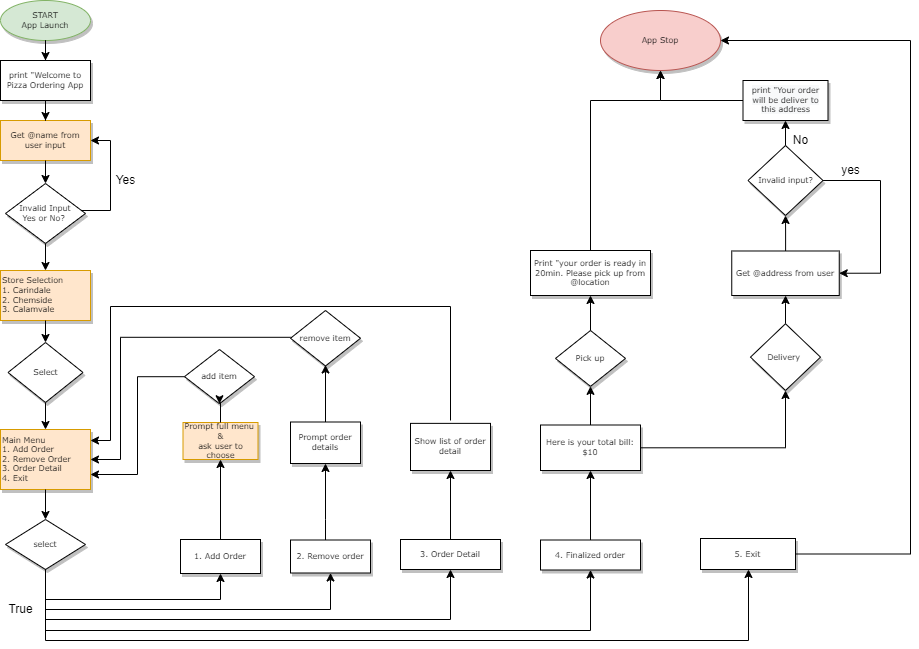

The diagram above was exported from draw.io. Its source (the exported page's mxGraphModel, read from the mxfile embedded in the PNG):
<mxGraphModel dx="1422" dy="1612" grid="1" gridSize="10" guides="1" tooltips="1" connect="1" arrows="1" fold="1" page="1" pageScale="1" pageWidth="1100" pageHeight="850" background="none" math="0" shadow="0">
  <root>
    <mxCell id="0" />
    <mxCell id="1" parent="0" />
    <mxCell id="m1Wjdn7s3wlxbTCl4hF0-30" value="" style="group" vertex="1" connectable="0" parent="1">
      <mxGeometry x="95" y="-760" width="910" height="640" as="geometry" />
    </mxCell>
    <mxCell id="8FfngSQK4XVfqG3GHyuO-5" value="Get @name from user input" style="whiteSpace=wrap;html=1;rounded=0;shadow=1;fontFamily=Verdana;fontSize=8;strokeWidth=1;fillColor=#ffe6cc;strokeColor=#d79b00;" parent="m1Wjdn7s3wlxbTCl4hF0-30" vertex="1">
      <mxGeometry y="120" width="90" height="40" as="geometry" />
    </mxCell>
    <mxCell id="8FfngSQK4XVfqG3GHyuO-7" value="print &quot;Welcome to Pizza Ordering App" style="whiteSpace=wrap;html=1;rounded=0;shadow=1;fontFamily=Verdana;fontSize=8;strokeWidth=1;" parent="m1Wjdn7s3wlxbTCl4hF0-30" vertex="1">
      <mxGeometry y="60" width="90" height="40" as="geometry" />
    </mxCell>
    <mxCell id="8FfngSQK4XVfqG3GHyuO-8" value="" style="edgeStyle=orthogonalEdgeStyle;rounded=0;orthogonalLoop=1;jettySize=auto;html=1;" parent="m1Wjdn7s3wlxbTCl4hF0-30" source="8FfngSQK4XVfqG3GHyuO-7" target="8FfngSQK4XVfqG3GHyuO-5" edge="1">
      <mxGeometry relative="1" as="geometry" />
    </mxCell>
    <mxCell id="8FfngSQK4XVfqG3GHyuO-15" value="Yes" style="text;html=1;align=center;verticalAlign=middle;resizable=0;points=[];autosize=1;strokeColor=none;fillColor=none;" parent="m1Wjdn7s3wlxbTCl4hF0-30" vertex="1">
      <mxGeometry x="110" y="170" width="30" height="20" as="geometry" />
    </mxCell>
    <mxCell id="8FfngSQK4XVfqG3GHyuO-17" value="START&lt;br&gt;App Launch" style="ellipse;whiteSpace=wrap;html=1;rounded=0;shadow=1;fontFamily=Verdana;fontSize=8;strokeWidth=1;fillColor=#d5e8d4;strokeColor=#82b366;" parent="m1Wjdn7s3wlxbTCl4hF0-30" vertex="1">
      <mxGeometry width="90" height="40" as="geometry" />
    </mxCell>
    <mxCell id="8FfngSQK4XVfqG3GHyuO-18" value="" style="edgeStyle=orthogonalEdgeStyle;rounded=0;orthogonalLoop=1;jettySize=auto;html=1;" parent="m1Wjdn7s3wlxbTCl4hF0-30" source="8FfngSQK4XVfqG3GHyuO-17" target="8FfngSQK4XVfqG3GHyuO-7" edge="1">
      <mxGeometry relative="1" as="geometry" />
    </mxCell>
    <mxCell id="8FfngSQK4XVfqG3GHyuO-27" value="" style="edgeStyle=orthogonalEdgeStyle;rounded=0;orthogonalLoop=1;jettySize=auto;html=1;entryX=1;entryY=0.5;entryDx=0;entryDy=0;" parent="m1Wjdn7s3wlxbTCl4hF0-30" source="8FfngSQK4XVfqG3GHyuO-24" target="8FfngSQK4XVfqG3GHyuO-5" edge="1">
      <mxGeometry relative="1" as="geometry">
        <mxPoint x="205" y="140" as="targetPoint" />
        <Array as="points">
          <mxPoint x="110" y="210" />
          <mxPoint x="110" y="140" />
        </Array>
      </mxGeometry>
    </mxCell>
    <mxCell id="8FfngSQK4XVfqG3GHyuO-24" value="Invalid Input&lt;br&gt;Yes or No?&amp;nbsp;" style="rhombus;whiteSpace=wrap;html=1;rounded=0;shadow=1;fontFamily=Verdana;fontSize=8;strokeWidth=1;" parent="m1Wjdn7s3wlxbTCl4hF0-30" vertex="1">
      <mxGeometry x="5" y="183" width="80" height="60" as="geometry" />
    </mxCell>
    <mxCell id="8FfngSQK4XVfqG3GHyuO-25" value="" style="edgeStyle=orthogonalEdgeStyle;rounded=0;orthogonalLoop=1;jettySize=auto;html=1;" parent="m1Wjdn7s3wlxbTCl4hF0-30" source="8FfngSQK4XVfqG3GHyuO-5" target="8FfngSQK4XVfqG3GHyuO-24" edge="1">
      <mxGeometry relative="1" as="geometry" />
    </mxCell>
    <mxCell id="8FfngSQK4XVfqG3GHyuO-28" value="Store Selection&lt;br&gt;1. Carindale&lt;br&gt;2. Chemside&lt;br&gt;3. Calamvale" style="whiteSpace=wrap;html=1;rounded=0;shadow=1;fontFamily=Verdana;fontSize=8;strokeWidth=1;fillColor=#ffe6cc;strokeColor=#d79b00;align=left;" parent="m1Wjdn7s3wlxbTCl4hF0-30" vertex="1">
      <mxGeometry y="270" width="90" height="50" as="geometry" />
    </mxCell>
    <mxCell id="8FfngSQK4XVfqG3GHyuO-70" value="" style="edgeStyle=orthogonalEdgeStyle;rounded=0;orthogonalLoop=1;jettySize=auto;html=1;" parent="m1Wjdn7s3wlxbTCl4hF0-30" source="8FfngSQK4XVfqG3GHyuO-24" target="8FfngSQK4XVfqG3GHyuO-28" edge="1">
      <mxGeometry relative="1" as="geometry" />
    </mxCell>
    <mxCell id="8FfngSQK4XVfqG3GHyuO-30" value="Main Menu&lt;br&gt;1. Add Order&lt;br&gt;&lt;div style=&quot;&quot;&gt;&lt;span&gt;2. Remove Order&lt;/span&gt;&lt;/div&gt;3. Order Detail&lt;br&gt;4. Exit" style="whiteSpace=wrap;html=1;rounded=0;shadow=1;fontFamily=Verdana;fontSize=8;strokeWidth=1;fillColor=#ffe6cc;strokeColor=#d79b00;align=left;" parent="m1Wjdn7s3wlxbTCl4hF0-30" vertex="1">
      <mxGeometry y="429" width="90" height="60" as="geometry" />
    </mxCell>
    <mxCell id="8FfngSQK4XVfqG3GHyuO-32" value="select" style="rhombus;whiteSpace=wrap;html=1;rounded=0;shadow=1;fontFamily=Verdana;fontSize=8;strokeWidth=1;" parent="m1Wjdn7s3wlxbTCl4hF0-30" vertex="1">
      <mxGeometry x="5" y="519" width="80" height="50" as="geometry" />
    </mxCell>
    <mxCell id="8FfngSQK4XVfqG3GHyuO-33" value="" style="edgeStyle=orthogonalEdgeStyle;rounded=0;orthogonalLoop=1;jettySize=auto;html=1;exitX=0.5;exitY=1;exitDx=0;exitDy=0;" parent="m1Wjdn7s3wlxbTCl4hF0-30" source="8FfngSQK4XVfqG3GHyuO-30" target="8FfngSQK4XVfqG3GHyuO-32" edge="1">
      <mxGeometry relative="1" as="geometry">
        <mxPoint x="45" y="509" as="sourcePoint" />
      </mxGeometry>
    </mxCell>
    <mxCell id="8FfngSQK4XVfqG3GHyuO-44" value="1. Add Order" style="whiteSpace=wrap;html=1;rounded=0;shadow=1;fontFamily=Verdana;fontSize=8;strokeWidth=1;" parent="m1Wjdn7s3wlxbTCl4hF0-30" vertex="1">
      <mxGeometry x="180" y="539" width="80" height="34" as="geometry" />
    </mxCell>
    <mxCell id="8FfngSQK4XVfqG3GHyuO-45" value="" style="edgeStyle=orthogonalEdgeStyle;rounded=0;orthogonalLoop=1;jettySize=auto;html=1;" parent="m1Wjdn7s3wlxbTCl4hF0-30" source="8FfngSQK4XVfqG3GHyuO-32" target="8FfngSQK4XVfqG3GHyuO-44" edge="1">
      <mxGeometry relative="1" as="geometry">
        <Array as="points">
          <mxPoint x="45" y="599" />
          <mxPoint x="220" y="599" />
        </Array>
      </mxGeometry>
    </mxCell>
    <mxCell id="8FfngSQK4XVfqG3GHyuO-46" value="2. Remove order" style="whiteSpace=wrap;html=1;rounded=0;shadow=1;fontFamily=Verdana;fontSize=8;strokeWidth=1;" parent="m1Wjdn7s3wlxbTCl4hF0-30" vertex="1">
      <mxGeometry x="290" y="539.5" width="80" height="33" as="geometry" />
    </mxCell>
    <mxCell id="8FfngSQK4XVfqG3GHyuO-47" value="" style="edgeStyle=orthogonalEdgeStyle;rounded=0;orthogonalLoop=1;jettySize=auto;html=1;" parent="m1Wjdn7s3wlxbTCl4hF0-30" source="8FfngSQK4XVfqG3GHyuO-32" target="8FfngSQK4XVfqG3GHyuO-46" edge="1">
      <mxGeometry relative="1" as="geometry">
        <Array as="points">
          <mxPoint x="45" y="609" />
          <mxPoint x="330" y="609" />
        </Array>
      </mxGeometry>
    </mxCell>
    <mxCell id="8FfngSQK4XVfqG3GHyuO-48" value="3. Order Detail" style="whiteSpace=wrap;html=1;rounded=0;shadow=1;fontFamily=Verdana;fontSize=8;strokeWidth=1;" parent="m1Wjdn7s3wlxbTCl4hF0-30" vertex="1">
      <mxGeometry x="400" y="539" width="100" height="30" as="geometry" />
    </mxCell>
    <mxCell id="8FfngSQK4XVfqG3GHyuO-49" value="" style="edgeStyle=orthogonalEdgeStyle;rounded=0;orthogonalLoop=1;jettySize=auto;html=1;" parent="m1Wjdn7s3wlxbTCl4hF0-30" source="8FfngSQK4XVfqG3GHyuO-32" target="8FfngSQK4XVfqG3GHyuO-48" edge="1">
      <mxGeometry relative="1" as="geometry">
        <Array as="points">
          <mxPoint x="45" y="619" />
          <mxPoint x="450" y="619" />
        </Array>
      </mxGeometry>
    </mxCell>
    <mxCell id="8FfngSQK4XVfqG3GHyuO-50" value="4. Finalized order" style="whiteSpace=wrap;html=1;rounded=0;shadow=1;fontFamily=Verdana;fontSize=8;strokeWidth=1;" parent="m1Wjdn7s3wlxbTCl4hF0-30" vertex="1">
      <mxGeometry x="540" y="539.5" width="100" height="30" as="geometry" />
    </mxCell>
    <mxCell id="8FfngSQK4XVfqG3GHyuO-51" value="" style="edgeStyle=orthogonalEdgeStyle;rounded=0;orthogonalLoop=1;jettySize=auto;html=1;" parent="m1Wjdn7s3wlxbTCl4hF0-30" source="8FfngSQK4XVfqG3GHyuO-32" target="8FfngSQK4XVfqG3GHyuO-50" edge="1">
      <mxGeometry relative="1" as="geometry">
        <Array as="points">
          <mxPoint x="45" y="630" />
          <mxPoint x="590" y="630" />
        </Array>
      </mxGeometry>
    </mxCell>
    <mxCell id="8FfngSQK4XVfqG3GHyuO-52" value="True" style="text;html=1;align=center;verticalAlign=middle;resizable=0;points=[];autosize=1;strokeColor=none;fillColor=none;" parent="m1Wjdn7s3wlxbTCl4hF0-30" vertex="1">
      <mxGeometry y="599" width="40" height="20" as="geometry" />
    </mxCell>
    <mxCell id="8FfngSQK4XVfqG3GHyuO-53" value="Prompt full menu&amp;nbsp;&lt;br&gt;&amp;amp;&lt;br&gt;ask user to choose" style="whiteSpace=wrap;html=1;rounded=0;shadow=1;fontFamily=Verdana;fontSize=8;strokeWidth=1;fillColor=#ffe6cc;strokeColor=#d79b00;" parent="m1Wjdn7s3wlxbTCl4hF0-30" vertex="1">
      <mxGeometry x="182.5" y="422" width="75" height="37" as="geometry" />
    </mxCell>
    <mxCell id="8FfngSQK4XVfqG3GHyuO-54" value="" style="edgeStyle=orthogonalEdgeStyle;rounded=0;orthogonalLoop=1;jettySize=auto;html=1;entryX=0.5;entryY=1;entryDx=0;entryDy=0;" parent="m1Wjdn7s3wlxbTCl4hF0-30" source="8FfngSQK4XVfqG3GHyuO-44" target="8FfngSQK4XVfqG3GHyuO-53" edge="1">
      <mxGeometry relative="1" as="geometry">
        <mxPoint x="220" y="509" as="targetPoint" />
      </mxGeometry>
    </mxCell>
    <mxCell id="8FfngSQK4XVfqG3GHyuO-55" value="Show list of order detail" style="whiteSpace=wrap;html=1;rounded=0;shadow=1;fontFamily=Verdana;fontSize=8;strokeWidth=1;" parent="m1Wjdn7s3wlxbTCl4hF0-30" vertex="1">
      <mxGeometry x="410" y="422.87" width="80" height="47.13" as="geometry" />
    </mxCell>
    <mxCell id="8FfngSQK4XVfqG3GHyuO-56" value="" style="edgeStyle=orthogonalEdgeStyle;rounded=0;orthogonalLoop=1;jettySize=auto;html=1;" parent="m1Wjdn7s3wlxbTCl4hF0-30" source="8FfngSQK4XVfqG3GHyuO-48" target="8FfngSQK4XVfqG3GHyuO-55" edge="1">
      <mxGeometry relative="1" as="geometry" />
    </mxCell>
    <mxCell id="8FfngSQK4XVfqG3GHyuO-59" value="" style="edgeStyle=orthogonalEdgeStyle;rounded=0;orthogonalLoop=1;jettySize=auto;html=1;entryX=1;entryY=0.75;entryDx=0;entryDy=0;" parent="m1Wjdn7s3wlxbTCl4hF0-30" source="8FfngSQK4XVfqG3GHyuO-57" target="8FfngSQK4XVfqG3GHyuO-30" edge="1">
      <mxGeometry relative="1" as="geometry">
        <mxPoint x="140" y="479" as="targetPoint" />
      </mxGeometry>
    </mxCell>
    <mxCell id="8FfngSQK4XVfqG3GHyuO-57" value="add item" style="rhombus;whiteSpace=wrap;html=1;rounded=0;shadow=1;fontFamily=Verdana;fontSize=8;strokeWidth=1;" parent="m1Wjdn7s3wlxbTCl4hF0-30" vertex="1">
      <mxGeometry x="184" y="349" width="70" height="54.25" as="geometry" />
    </mxCell>
    <mxCell id="8FfngSQK4XVfqG3GHyuO-58" value="" style="edgeStyle=orthogonalEdgeStyle;rounded=0;orthogonalLoop=1;jettySize=auto;html=1;" parent="m1Wjdn7s3wlxbTCl4hF0-30" source="8FfngSQK4XVfqG3GHyuO-53" target="8FfngSQK4XVfqG3GHyuO-57" edge="1">
      <mxGeometry relative="1" as="geometry" />
    </mxCell>
    <mxCell id="8FfngSQK4XVfqG3GHyuO-65" value="" style="edgeStyle=orthogonalEdgeStyle;rounded=0;orthogonalLoop=1;jettySize=auto;html=1;" parent="m1Wjdn7s3wlxbTCl4hF0-30" source="8FfngSQK4XVfqG3GHyuO-61" edge="1">
      <mxGeometry relative="1" as="geometry">
        <mxPoint x="325" y="364.5" as="targetPoint" />
      </mxGeometry>
    </mxCell>
    <mxCell id="8FfngSQK4XVfqG3GHyuO-61" value="Prompt order details" style="whiteSpace=wrap;html=1;rounded=0;shadow=1;fontFamily=Verdana;fontSize=8;strokeWidth=1;" parent="m1Wjdn7s3wlxbTCl4hF0-30" vertex="1">
      <mxGeometry x="290" y="421.5" width="70" height="41.5" as="geometry" />
    </mxCell>
    <mxCell id="8FfngSQK4XVfqG3GHyuO-62" value="" style="edgeStyle=orthogonalEdgeStyle;rounded=0;orthogonalLoop=1;jettySize=auto;html=1;" parent="m1Wjdn7s3wlxbTCl4hF0-30" source="8FfngSQK4XVfqG3GHyuO-46" target="8FfngSQK4XVfqG3GHyuO-61" edge="1">
      <mxGeometry relative="1" as="geometry">
        <Array as="points">
          <mxPoint x="325" y="519" />
          <mxPoint x="325" y="519" />
        </Array>
      </mxGeometry>
    </mxCell>
    <mxCell id="8FfngSQK4XVfqG3GHyuO-67" value="" style="edgeStyle=orthogonalEdgeStyle;rounded=0;orthogonalLoop=1;jettySize=auto;html=1;entryX=1;entryY=0.5;entryDx=0;entryDy=0;" parent="m1Wjdn7s3wlxbTCl4hF0-30" target="8FfngSQK4XVfqG3GHyuO-30" edge="1">
      <mxGeometry relative="1" as="geometry">
        <mxPoint x="290.06306306306305" y="336.79999999999995" as="sourcePoint" />
        <mxPoint x="325" y="237.07000000000005" as="targetPoint" />
        <Array as="points">
          <mxPoint x="120" y="337" />
          <mxPoint x="120" y="459" />
        </Array>
      </mxGeometry>
    </mxCell>
    <mxCell id="8FfngSQK4XVfqG3GHyuO-64" value="remove item" style="rhombus;whiteSpace=wrap;html=1;rounded=0;shadow=1;fontFamily=Verdana;fontSize=8;strokeWidth=1;" parent="m1Wjdn7s3wlxbTCl4hF0-30" vertex="1">
      <mxGeometry x="290" y="310" width="70" height="55.5" as="geometry" />
    </mxCell>
    <mxCell id="8FfngSQK4XVfqG3GHyuO-75" value="" style="edgeStyle=orthogonalEdgeStyle;rounded=0;orthogonalLoop=1;jettySize=auto;html=1;" parent="m1Wjdn7s3wlxbTCl4hF0-30" target="8FfngSQK4XVfqG3GHyuO-30" edge="1">
      <mxGeometry relative="1" as="geometry">
        <Array as="points">
          <mxPoint x="110" y="306" />
          <mxPoint x="110" y="440" />
        </Array>
        <mxPoint x="450" y="420" as="sourcePoint" />
      </mxGeometry>
    </mxCell>
    <mxCell id="8FfngSQK4XVfqG3GHyuO-71" value="Select" style="rhombus;whiteSpace=wrap;html=1;rounded=0;shadow=1;fontFamily=Verdana;fontSize=8;align=center;strokeWidth=1;" parent="m1Wjdn7s3wlxbTCl4hF0-30" vertex="1">
      <mxGeometry x="7.5" y="342" width="75" height="60" as="geometry" />
    </mxCell>
    <mxCell id="8FfngSQK4XVfqG3GHyuO-72" value="" style="edgeStyle=orthogonalEdgeStyle;rounded=0;orthogonalLoop=1;jettySize=auto;html=1;" parent="m1Wjdn7s3wlxbTCl4hF0-30" source="8FfngSQK4XVfqG3GHyuO-28" target="8FfngSQK4XVfqG3GHyuO-71" edge="1">
      <mxGeometry relative="1" as="geometry" />
    </mxCell>
    <mxCell id="8FfngSQK4XVfqG3GHyuO-74" value="" style="edgeStyle=orthogonalEdgeStyle;rounded=0;orthogonalLoop=1;jettySize=auto;html=1;" parent="m1Wjdn7s3wlxbTCl4hF0-30" source="8FfngSQK4XVfqG3GHyuO-71" target="8FfngSQK4XVfqG3GHyuO-30" edge="1">
      <mxGeometry relative="1" as="geometry" />
    </mxCell>
    <mxCell id="m1Wjdn7s3wlxbTCl4hF0-1" value="Here is your total bill: $10" style="whiteSpace=wrap;html=1;fontSize=8;fontFamily=Verdana;rounded=0;shadow=1;strokeWidth=1;" vertex="1" parent="m1Wjdn7s3wlxbTCl4hF0-30">
      <mxGeometry x="540" y="424.5" width="100" height="45.5" as="geometry" />
    </mxCell>
    <mxCell id="m1Wjdn7s3wlxbTCl4hF0-2" value="" style="edgeStyle=orthogonalEdgeStyle;rounded=0;orthogonalLoop=1;jettySize=auto;html=1;" edge="1" parent="m1Wjdn7s3wlxbTCl4hF0-30" source="8FfngSQK4XVfqG3GHyuO-50" target="m1Wjdn7s3wlxbTCl4hF0-1">
      <mxGeometry relative="1" as="geometry" />
    </mxCell>
    <mxCell id="m1Wjdn7s3wlxbTCl4hF0-3" value="Pick up" style="rhombus;whiteSpace=wrap;html=1;fontSize=8;fontFamily=Verdana;rounded=0;shadow=1;strokeWidth=1;" vertex="1" parent="m1Wjdn7s3wlxbTCl4hF0-30">
      <mxGeometry x="555" y="330" width="70" height="55.87" as="geometry" />
    </mxCell>
    <mxCell id="m1Wjdn7s3wlxbTCl4hF0-4" value="" style="edgeStyle=orthogonalEdgeStyle;rounded=0;orthogonalLoop=1;jettySize=auto;html=1;" edge="1" parent="m1Wjdn7s3wlxbTCl4hF0-30" source="m1Wjdn7s3wlxbTCl4hF0-1" target="m1Wjdn7s3wlxbTCl4hF0-3">
      <mxGeometry relative="1" as="geometry" />
    </mxCell>
    <mxCell id="m1Wjdn7s3wlxbTCl4hF0-5" value="Print &quot;your order is ready in 20min. Please pick up from @location" style="whiteSpace=wrap;html=1;fontSize=8;fontFamily=Verdana;rounded=0;shadow=1;strokeWidth=1;" vertex="1" parent="m1Wjdn7s3wlxbTCl4hF0-30">
      <mxGeometry x="530" y="250" width="120" height="45" as="geometry" />
    </mxCell>
    <mxCell id="m1Wjdn7s3wlxbTCl4hF0-6" value="" style="edgeStyle=orthogonalEdgeStyle;rounded=0;orthogonalLoop=1;jettySize=auto;html=1;" edge="1" parent="m1Wjdn7s3wlxbTCl4hF0-30" source="m1Wjdn7s3wlxbTCl4hF0-3" target="m1Wjdn7s3wlxbTCl4hF0-5">
      <mxGeometry relative="1" as="geometry" />
    </mxCell>
    <mxCell id="m1Wjdn7s3wlxbTCl4hF0-7" value="Delivery&amp;nbsp;" style="rhombus;whiteSpace=wrap;html=1;fontSize=8;fontFamily=Verdana;rounded=0;shadow=1;strokeWidth=1;" vertex="1" parent="m1Wjdn7s3wlxbTCl4hF0-30">
      <mxGeometry x="750" y="323.25" width="70" height="66.75" as="geometry" />
    </mxCell>
    <mxCell id="m1Wjdn7s3wlxbTCl4hF0-8" value="" style="edgeStyle=orthogonalEdgeStyle;rounded=0;orthogonalLoop=1;jettySize=auto;html=1;" edge="1" parent="m1Wjdn7s3wlxbTCl4hF0-30" source="m1Wjdn7s3wlxbTCl4hF0-1" target="m1Wjdn7s3wlxbTCl4hF0-7">
      <mxGeometry relative="1" as="geometry" />
    </mxCell>
    <mxCell id="m1Wjdn7s3wlxbTCl4hF0-9" value="&lt;span&gt;Get @address from user&lt;/span&gt;" style="whiteSpace=wrap;html=1;fontSize=8;fontFamily=Verdana;rounded=0;shadow=1;strokeWidth=1;" vertex="1" parent="m1Wjdn7s3wlxbTCl4hF0-30">
      <mxGeometry x="731.25" y="250.49" width="107.5" height="44.51" as="geometry" />
    </mxCell>
    <mxCell id="m1Wjdn7s3wlxbTCl4hF0-10" value="" style="edgeStyle=orthogonalEdgeStyle;rounded=0;orthogonalLoop=1;jettySize=auto;html=1;" edge="1" parent="m1Wjdn7s3wlxbTCl4hF0-30" source="m1Wjdn7s3wlxbTCl4hF0-7" target="m1Wjdn7s3wlxbTCl4hF0-9">
      <mxGeometry relative="1" as="geometry" />
    </mxCell>
    <mxCell id="m1Wjdn7s3wlxbTCl4hF0-14" value="" style="edgeStyle=orthogonalEdgeStyle;rounded=0;orthogonalLoop=1;jettySize=auto;html=1;entryX=1;entryY=0.5;entryDx=0;entryDy=0;" edge="1" parent="m1Wjdn7s3wlxbTCl4hF0-30" source="m1Wjdn7s3wlxbTCl4hF0-11" target="m1Wjdn7s3wlxbTCl4hF0-9">
      <mxGeometry relative="1" as="geometry">
        <mxPoint x="840" y="280" as="targetPoint" />
        <Array as="points">
          <mxPoint x="880" y="180" />
          <mxPoint x="880" y="273" />
        </Array>
      </mxGeometry>
    </mxCell>
    <mxCell id="m1Wjdn7s3wlxbTCl4hF0-11" value="Invalid input?" style="rhombus;whiteSpace=wrap;html=1;fontSize=8;fontFamily=Verdana;rounded=0;shadow=1;strokeWidth=1;" vertex="1" parent="m1Wjdn7s3wlxbTCl4hF0-30">
      <mxGeometry x="747.5" y="145" width="75" height="70" as="geometry" />
    </mxCell>
    <mxCell id="m1Wjdn7s3wlxbTCl4hF0-12" value="" style="edgeStyle=orthogonalEdgeStyle;rounded=0;orthogonalLoop=1;jettySize=auto;html=1;" edge="1" parent="m1Wjdn7s3wlxbTCl4hF0-30" source="m1Wjdn7s3wlxbTCl4hF0-9" target="m1Wjdn7s3wlxbTCl4hF0-11">
      <mxGeometry relative="1" as="geometry" />
    </mxCell>
    <mxCell id="m1Wjdn7s3wlxbTCl4hF0-15" value="&#10;&#10;&lt;span style=&quot;color: rgb(0, 0, 0); font-family: verdana; font-size: 8px; font-style: normal; font-weight: 400; letter-spacing: normal; text-align: center; text-indent: 0px; text-transform: none; word-spacing: 0px; background-color: rgb(248, 249, 250); display: inline; float: none;&quot;&gt;print &quot;Your order will be deliver to this address&lt;/span&gt;&#10;&#10;" style="whiteSpace=wrap;html=1;fontSize=8;fontFamily=Verdana;rounded=0;shadow=1;strokeWidth=1;" vertex="1" parent="m1Wjdn7s3wlxbTCl4hF0-30">
      <mxGeometry x="742.5" y="80" width="85" height="40" as="geometry" />
    </mxCell>
    <mxCell id="m1Wjdn7s3wlxbTCl4hF0-16" value="" style="edgeStyle=orthogonalEdgeStyle;rounded=0;orthogonalLoop=1;jettySize=auto;html=1;" edge="1" parent="m1Wjdn7s3wlxbTCl4hF0-30" source="m1Wjdn7s3wlxbTCl4hF0-11" target="m1Wjdn7s3wlxbTCl4hF0-15">
      <mxGeometry relative="1" as="geometry" />
    </mxCell>
    <mxCell id="m1Wjdn7s3wlxbTCl4hF0-17" value="App Stop" style="ellipse;whiteSpace=wrap;html=1;fontSize=8;fontFamily=Verdana;rounded=0;shadow=1;strokeWidth=1;fillColor=#f8cecc;strokeColor=#b85450;" vertex="1" parent="m1Wjdn7s3wlxbTCl4hF0-30">
      <mxGeometry x="600" y="10" width="120" height="60" as="geometry" />
    </mxCell>
    <mxCell id="m1Wjdn7s3wlxbTCl4hF0-22" value="" style="edgeStyle=orthogonalEdgeStyle;rounded=0;orthogonalLoop=1;jettySize=auto;html=1;" edge="1" parent="m1Wjdn7s3wlxbTCl4hF0-30" source="m1Wjdn7s3wlxbTCl4hF0-5" target="m1Wjdn7s3wlxbTCl4hF0-17">
      <mxGeometry relative="1" as="geometry">
        <mxPoint x="660" y="100" as="targetPoint" />
        <Array as="points">
          <mxPoint x="590" y="100" />
          <mxPoint x="660" y="100" />
        </Array>
      </mxGeometry>
    </mxCell>
    <mxCell id="m1Wjdn7s3wlxbTCl4hF0-18" value="" style="edgeStyle=orthogonalEdgeStyle;rounded=0;orthogonalLoop=1;jettySize=auto;html=1;" edge="1" parent="m1Wjdn7s3wlxbTCl4hF0-30" source="m1Wjdn7s3wlxbTCl4hF0-15" target="m1Wjdn7s3wlxbTCl4hF0-17">
      <mxGeometry relative="1" as="geometry" />
    </mxCell>
    <mxCell id="m1Wjdn7s3wlxbTCl4hF0-23" value="yes" style="text;html=1;align=center;verticalAlign=middle;resizable=0;points=[];autosize=1;strokeColor=none;fillColor=none;" vertex="1" parent="m1Wjdn7s3wlxbTCl4hF0-30">
      <mxGeometry x="835" y="160" width="30" height="20" as="geometry" />
    </mxCell>
    <mxCell id="m1Wjdn7s3wlxbTCl4hF0-24" value="No" style="text;html=1;align=center;verticalAlign=middle;resizable=0;points=[];autosize=1;strokeColor=none;fillColor=none;" vertex="1" parent="m1Wjdn7s3wlxbTCl4hF0-30">
      <mxGeometry x="785" y="130" width="30" height="20" as="geometry" />
    </mxCell>
    <mxCell id="m1Wjdn7s3wlxbTCl4hF0-29" value="" style="edgeStyle=orthogonalEdgeStyle;rounded=0;orthogonalLoop=1;jettySize=auto;html=1;entryX=1;entryY=0.5;entryDx=0;entryDy=0;" edge="1" parent="m1Wjdn7s3wlxbTCl4hF0-30" source="m1Wjdn7s3wlxbTCl4hF0-26" target="m1Wjdn7s3wlxbTCl4hF0-17">
      <mxGeometry relative="1" as="geometry">
        <mxPoint x="940" y="40" as="targetPoint" />
        <Array as="points">
          <mxPoint x="910" y="554" />
          <mxPoint x="910" y="40" />
        </Array>
      </mxGeometry>
    </mxCell>
    <mxCell id="m1Wjdn7s3wlxbTCl4hF0-26" value="5. Exit" style="whiteSpace=wrap;html=1;fontSize=8;fontFamily=Verdana;rounded=0;shadow=1;strokeWidth=1;" vertex="1" parent="m1Wjdn7s3wlxbTCl4hF0-30">
      <mxGeometry x="700" y="538" width="95" height="31" as="geometry" />
    </mxCell>
    <mxCell id="m1Wjdn7s3wlxbTCl4hF0-27" value="" style="edgeStyle=orthogonalEdgeStyle;rounded=0;orthogonalLoop=1;jettySize=auto;html=1;" edge="1" parent="m1Wjdn7s3wlxbTCl4hF0-30" source="8FfngSQK4XVfqG3GHyuO-32" target="m1Wjdn7s3wlxbTCl4hF0-26">
      <mxGeometry relative="1" as="geometry">
        <Array as="points">
          <mxPoint x="45" y="640" />
          <mxPoint x="748" y="640" />
        </Array>
      </mxGeometry>
    </mxCell>
  </root>
</mxGraphModel>